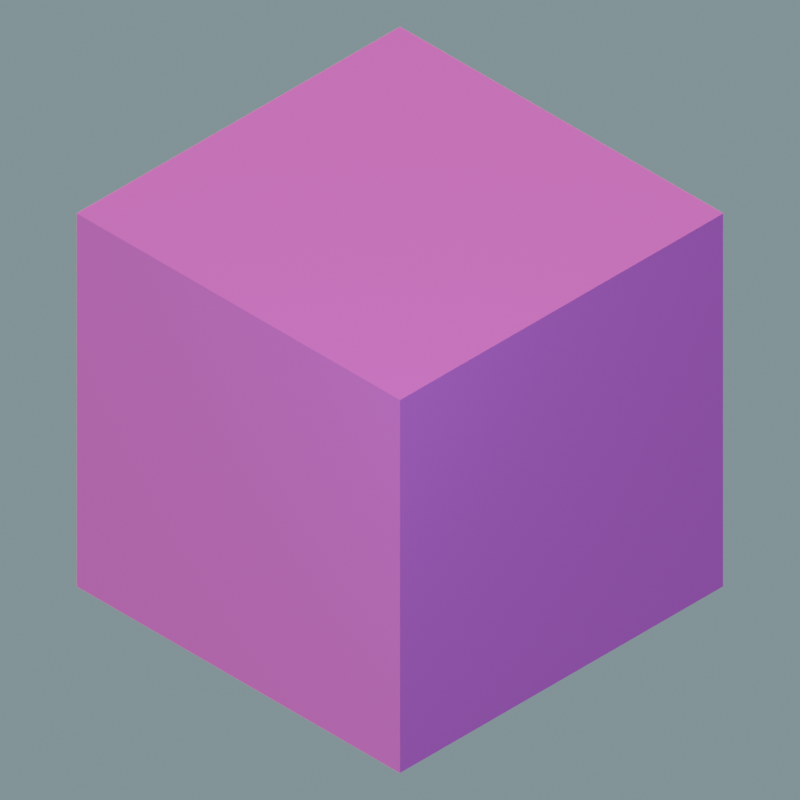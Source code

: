 # Source: minecraft.blend  (saved by Blender 3.3.6; exported with 4.5.12 LTS)
import bpy
from mathutils import Matrix  # noqa: F401  (used for matrix-valued properties, if any)

bpy.ops.wm.read_factory_settings(use_empty=True)
scene = bpy.context.scene
scene.name = 'Scene'

# ---- collections
col_collection = bpy.data.collections.new('Collection'); scene.collection.children.link(col_collection)

# ---- images (referenced by path relative to the original .blend; pixels are not part of the script)
import os
ASSET_DIR = os.environ.get("B2B_ASSET_DIR", "")  # directory of the original .blend (textures are referenced by path, not embedded)
HERE = os.path.dirname(os.path.abspath(__file__))  # packed textures are extracted next to this script under _unpacked/

def load_image(name, relpath, width, height, colorspace="sRGB"):
    """Load a texture the original file referenced (path relative to the .blend, or extracted next to this script)."""
    p = next((c for c in (os.path.join(HERE, relpath), os.path.join(ASSET_DIR, relpath)) if relpath and os.path.exists(c)), "")
    if p:
        img = bpy.data.images.load(p, check_existing=True)
        img.name = name
    else:  # same state as the original file: an image datablock whose file is absent (Cycles renders it pink)
        img = bpy.data.images.new(name, width, height)
        img.source = "FILE"
        img.filepath = "//" + (relpath or name)
    img.colorspace_settings.name = colorspace
    return img
img_grass_block_png = load_image('grass_block.png', 'grass_block.png', 1024, 1024, 'sRGB')

# ---- materials (node trees are filled in below, after node groups)
mat_grass_block = bpy.data.materials.new('Grass Block')

# ---- material node trees
mat_grass_block.use_nodes = True; mat_grass_block.node_tree.nodes.clear()
_N = mat_grass_block.node_tree.nodes; _L = mat_grass_block.node_tree.links
n0 = _N.new('ShaderNodeBsdfPrincipled'); n0.name = 'Principled BSDF'; n0.location = (10, 300)
n0.distribution = 'GGX'
n0.subsurface_method = 'RANDOM_WALK_SKIN'
n0.inputs[2].default_value = 1.0
n0.inputs[3].default_value = 1.45
n0.inputs[13].default_value = 1.0
n0.inputs[27].default_value = (0.0, 0.0, 0.0, 1.0)
n0.inputs[28].default_value = 1.0
n1 = _N.new('ShaderNodeOutputMaterial'); n1.name = 'Material Output'; n1.location = (300, 300)
n2 = _N.new('ShaderNodeTexImage'); n2.name = 'Image Texture'; n2.location = (-280, 260)
n2.image = img_grass_block_png
n2.interpolation = 'Closest'
_L.new(n0.outputs[0], n1.inputs[0])
_L.new(n2.outputs[0], n0.inputs[0])
n1.is_active_output = True

# ---- world
world_world = bpy.data.worlds.new('World'); scene.world = world_world
world_world.use_nodes = True; world_world.node_tree.nodes.clear()
_N = world_world.node_tree.nodes; _L = world_world.node_tree.links
n0 = _N.new('ShaderNodeOutputWorld'); n0.name = 'World Output'; n0.location = (300, 300)
n1 = _N.new('ShaderNodeBackground'); n1.name = 'Background'; n1.location = (10, 300)
n1.inputs[0].default_value = (0.2462, 0.5271, 0.6308, 1.0)
n1.inputs[1].default_value = 0.25
_L.new(n1.outputs[0], n0.inputs[0])
n0.is_active_output = True
world_world.color = (0.05088, 0.05088, 0.05088)
world_world.use_sun_shadow = False
world_world.sun_shadow_jitter_overblur = 0.0

# ---- cameras
cam_camera = bpy.data.cameras.new('Camera')
cam_camera.type = 'ORTHO'
cam_camera.clip_end = 100.0
cam_camera.ortho_scale = 3.5

# ---- lights
light_light = bpy.data.lights.new('Light', 'SUN')
light_light.color = (0.8308, 0.5972, 0.2582)
light_light.transmission_factor = 0.0
light_light.angle = 0.1993
light_light.energy = 5.0
light_light.shadow_soft_size = 0.1
light_light.shadow_cascade_max_distance = 1000.0
light_point = bpy.data.lights.new('Point', 'POINT')
light_point.color = (0.1119, 0.2195, 0.4125)
light_point.transmission_factor = 0.0
light_point.energy = 500.0
light_point.shadow_soft_size = 1.0
light_point.shadow_maximum_resolution = 0.006
light_point.use_absolute_resolution = True
light_spot_001 = bpy.data.lights.new('Spot.001', 'SPOT')
light_spot_001.color = (0.3663, 0.5149, 0.2623)
light_spot_001.transmission_factor = 0.0
light_spot_001.energy = 307.5
light_spot_001.shadow_soft_size = 0.25
light_spot_001.shadow_maximum_resolution = 0.006
light_spot_001.use_absolute_resolution = True

# ---- meshes
me_cube = bpy.data.meshes.new('Cube')
me_cube.from_pydata([(-1.0, -1.0, -1.0), (-1.0, -1.0, 1.0), (-1.0, 1.0, -1.0), (-1.0, 1.0, 1.0), (1.0, -1.0, -1.0), (1.0, -1.0, 1.0), (1.0, 1.0, -1.0), (1.0, 1.0, 1.0)], [], [(0, 1, 3, 2), (2, 3, 7, 6), (6, 7, 5, 4), (4, 5, 1, 0), (2, 6, 4, 0), (7, 3, 1, 5)])
_uv = me_cube.uv_layers.new(name='UVMap')
_uv.uv.foreach_set('vector', [0.625, 0.0, 0.625, 0.25, 0.375, 0.25, 0.375, 0.0, 0.625, 0.25, 0.625, 0.5, 0.375, 0.5, 0.375, 0.25, 0.625, 0.5, 0.625, 0.75, 0.375, 0.75, 0.375, 0.5, 0.625, 0.75, 0.625, 1.0, 0.375, 1.0, 0.375, 0.75, 0.125, 0.5, 0.375, 0.5, 0.375, 0.75, 0.125, 0.75, 0.625, 0.5, 0.875, 0.5, 0.875, 0.75, 0.625, 0.75])
me_cube.materials.append(mat_grass_block)
me_cube.update()

# ---- objects
ob_light = bpy.data.objects.new('Light', light_light)
ob_camera = bpy.data.objects.new('Camera', cam_camera)
ob_cube = bpy.data.objects.new('Cube', me_cube)
ob_point = bpy.data.objects.new('Point', light_point)
ob_spot = bpy.data.objects.new('Spot', light_spot_001)

# ---- transforms, parenting, visibility, modifiers, constraints
ob_light.location = (4.076, 1.005, 5.904)
ob_light.rotation_euler = (0.6503, 0.05522, 5.125)
ob_light.lock_rotations_4d = False
ob_light.empty_display_type = 'ARROWS'
ob_light.color = (0.0, 0.0, 0.0, 0.0)
ob_light.lineart.crease_threshold = 0.0
ob_camera.location = (5.0, -5.0, 5.0)
ob_camera.rotation_euler = (0.9553, 0.0, 0.7854)
ob_camera.lock_rotations_4d = False
ob_camera.empty_display_type = 'ARROWS'
ob_camera.color = (0.0, 0.0, 0.0, 0.0)
ob_camera.display_type = 'WIRE'
ob_camera.lineart.crease_threshold = 0.0
ob_cube.location = (0.0, 0.0, 0.0)
ob_point.location = (2.5, -2.5, 2.5)
ob_spot.location = (0.0, 0.0, 5.674)

# ---- collection membership
col_collection.objects.link(ob_light)
col_collection.objects.link(ob_camera)
col_collection.objects.link(ob_cube)
col_collection.objects.link(ob_point)
col_collection.objects.link(ob_spot)

# ---- scene / render settings (as saved in the file)
scene.camera = ob_camera
scene.frame_start = 1; scene.frame_end = 250; scene.frame_set(2)
scene.render.engine = 'CYCLES'
scene.render.resolution_x = 1024
scene.render.resolution_y = 1024
scene.render.film_transparent = True
scene.cycles.sampling_pattern = 'TABULATED_SOBOL'
scene.cycles.use_light_tree = False
scene.view_settings.look = 'Very High Contrast'
scene.view_settings.view_transform = 'Filmic Log'
bpy.context.view_layer.update()
